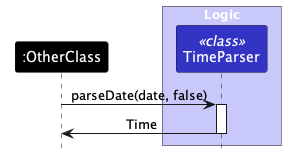

The diagram above was rendered by PlantUML. Its source (embedded in the PNG):
@startuml
!include style.puml
skinparam ArrowFontStyle plain

hide footbox
participant ":OtherClass" as OtherClass USER_COLOR

box "Logic" LOGIC_COLOR_T1
participant  "TimeParser" as TimeParser <<class>> LOGIC_COLOR
end box

OtherClass -> TimeParser: parseDate(date, false)
activate TimeParser
TimeParser -> OtherClass: Time
deactivate TimeParser
@enduml